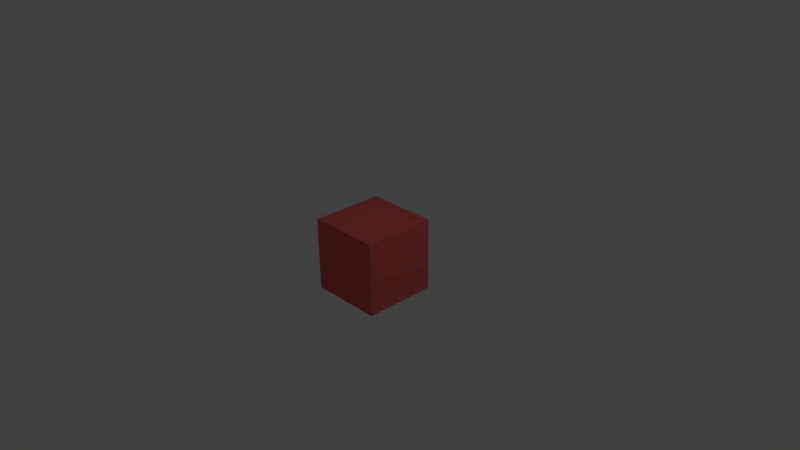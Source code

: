 # Source: enemy1.blend  (saved by Blender 2.71.0; exported with 4.5.12 LTS)
import bpy
from mathutils import Matrix  # noqa: F401  (used for matrix-valued properties, if any)

bpy.ops.wm.read_factory_settings(use_empty=True)
scene = bpy.context.scene
scene.name = 'Scene'

# ---- collections
col_collection_1 = bpy.data.collections.new('Collection 1'); scene.collection.children.link(col_collection_1)

# ---- materials (node trees are filled in below, after node groups)
mat_material = bpy.data.materials.new('Material')
mat_material.alpha_threshold = 0.0
mat_material.use_transparent_shadow = False
mat_material.diffuse_color = (0.8, 0.1309, 0.1154, 1.0)
mat_material.roughness = 0.5
mat_material.line_color = (0.0, 0.0, 0.0, 1.0)

# ---- material node trees

# ---- world
world_world = bpy.data.worlds.new('World'); scene.world = world_world
world_world.color = (0.05088, 0.05088, 0.05088)
world_world.use_sun_shadow = False
world_world.sun_shadow_jitter_overblur = 0.0
world_world.cycles.sampling_method = 'MANUAL'
world_world.cycles.sample_map_resolution = 256

# ---- cameras
cam_camera = bpy.data.cameras.new('Camera')
cam_camera.clip_end = 100.0
cam_camera.lens = 35.0
cam_camera.sensor_width = 32.0
cam_camera.sensor_height = 18.0
cam_camera.ortho_scale = 7.314
cam_camera.dof.focus_distance = 0.0
cam_camera.dof.aperture_fstop = 128.0

# ---- lights
light_lamp = bpy.data.lights.new('Lamp', 'POINT')
light_lamp.transmission_factor = 0.0
light_lamp.cutoff_distance = 30.0
light_lamp.energy = 100.0
light_lamp.shadow_buffer_clip_start = 1.001
light_lamp.shadow_soft_size = 0.1
light_lamp.shadow_maximum_resolution = 0.006
light_lamp.use_absolute_resolution = True
light_lamp.cycles.use_multiple_importance_sampling = False

# ---- meshes
me_cube = bpy.data.meshes.new('Cube')
me_cube.from_pydata([(1.0, 1.0, -1.0), (1.0, -1.0, -1.0), (-1.0, -1.0, -1.0), (-1.0, 1.0, -1.0), (1.0, 1.0, 1.0), (1.0, -1.0, 1.0), (-1.0, -1.0, 1.0), (-1.0, 1.0, 1.0)], [], [(0, 1, 2, 3), (4, 7, 6, 5), (0, 4, 5, 1), (1, 5, 6, 2), (2, 6, 7, 3), (4, 0, 3, 7)])
me_cube.materials.append(mat_material)
me_cube.use_remesh_preserve_volume = False
me_cube.use_remesh_preserve_attributes = False
me_cube.use_mirror_vertex_groups = False
me_cube.update()

# ---- objects
ob_cube = bpy.data.objects.new('Cube', me_cube)
ob_lamp = bpy.data.objects.new('Lamp', light_lamp)
ob_camera = bpy.data.objects.new('Camera', cam_camera)

# ---- transforms, parenting, visibility, modifiers, constraints
ob_cube.location = (0.0, 0.0, 0.0)
ob_cube.scale = (0.4971, 0.4971, 0.4971)
ob_cube.lock_rotations_4d = False
ob_cube.empty_display_type = 'ARROWS'
ob_cube.lineart.crease_threshold = 0.0
ob_lamp.location = (4.076, 1.005, 5.904)
ob_lamp.rotation_euler = (0.6503, 0.05522, 1.866)
ob_lamp.lock_rotations_4d = False
ob_lamp.empty_display_type = 'ARROWS'
ob_lamp.color = (0.0, 0.0, 0.0, 0.0)
ob_lamp.lineart.crease_threshold = 0.0
ob_camera.location = (7.481, -6.508, 5.344)
ob_camera.rotation_euler = (1.109, 0.01082, 0.8149)
ob_camera.lock_rotations_4d = False
ob_camera.empty_display_type = 'ARROWS'
ob_camera.color = (0.0, 0.0, 0.0, 0.0)
ob_camera.display_type = 'WIRE'
ob_camera.lineart.crease_threshold = 0.0

# ---- collection membership
col_collection_1.objects.link(ob_cube)
col_collection_1.objects.link(ob_lamp)
col_collection_1.objects.link(ob_camera)

# ---- scene / render settings (as saved in the file)
scene.camera = ob_camera
scene.frame_start = 1; scene.frame_end = 250; scene.frame_set(1)
scene.render.engine = 'BLENDER_EEVEE_NEXT'
scene.render.resolution_percentage = 50
scene.render.dither_intensity = 0.0
scene.cycles.use_denoising = False
scene.cycles.samples = 10
scene.cycles.sampling_pattern = 'TABULATED_SOBOL'
scene.cycles.light_sampling_threshold = 0.0
scene.cycles.use_adaptive_sampling = False
scene.cycles.use_light_tree = False
scene.cycles.blur_glossy = 0.0
scene.cycles.volume_bounces = 1
scene.cycles.pixel_filter_type = 'GAUSSIAN'
scene.cycles.sample_clamp_indirect = 0.0
scene.view_settings.view_transform = 'Standard'
bpy.context.view_layer.update()
